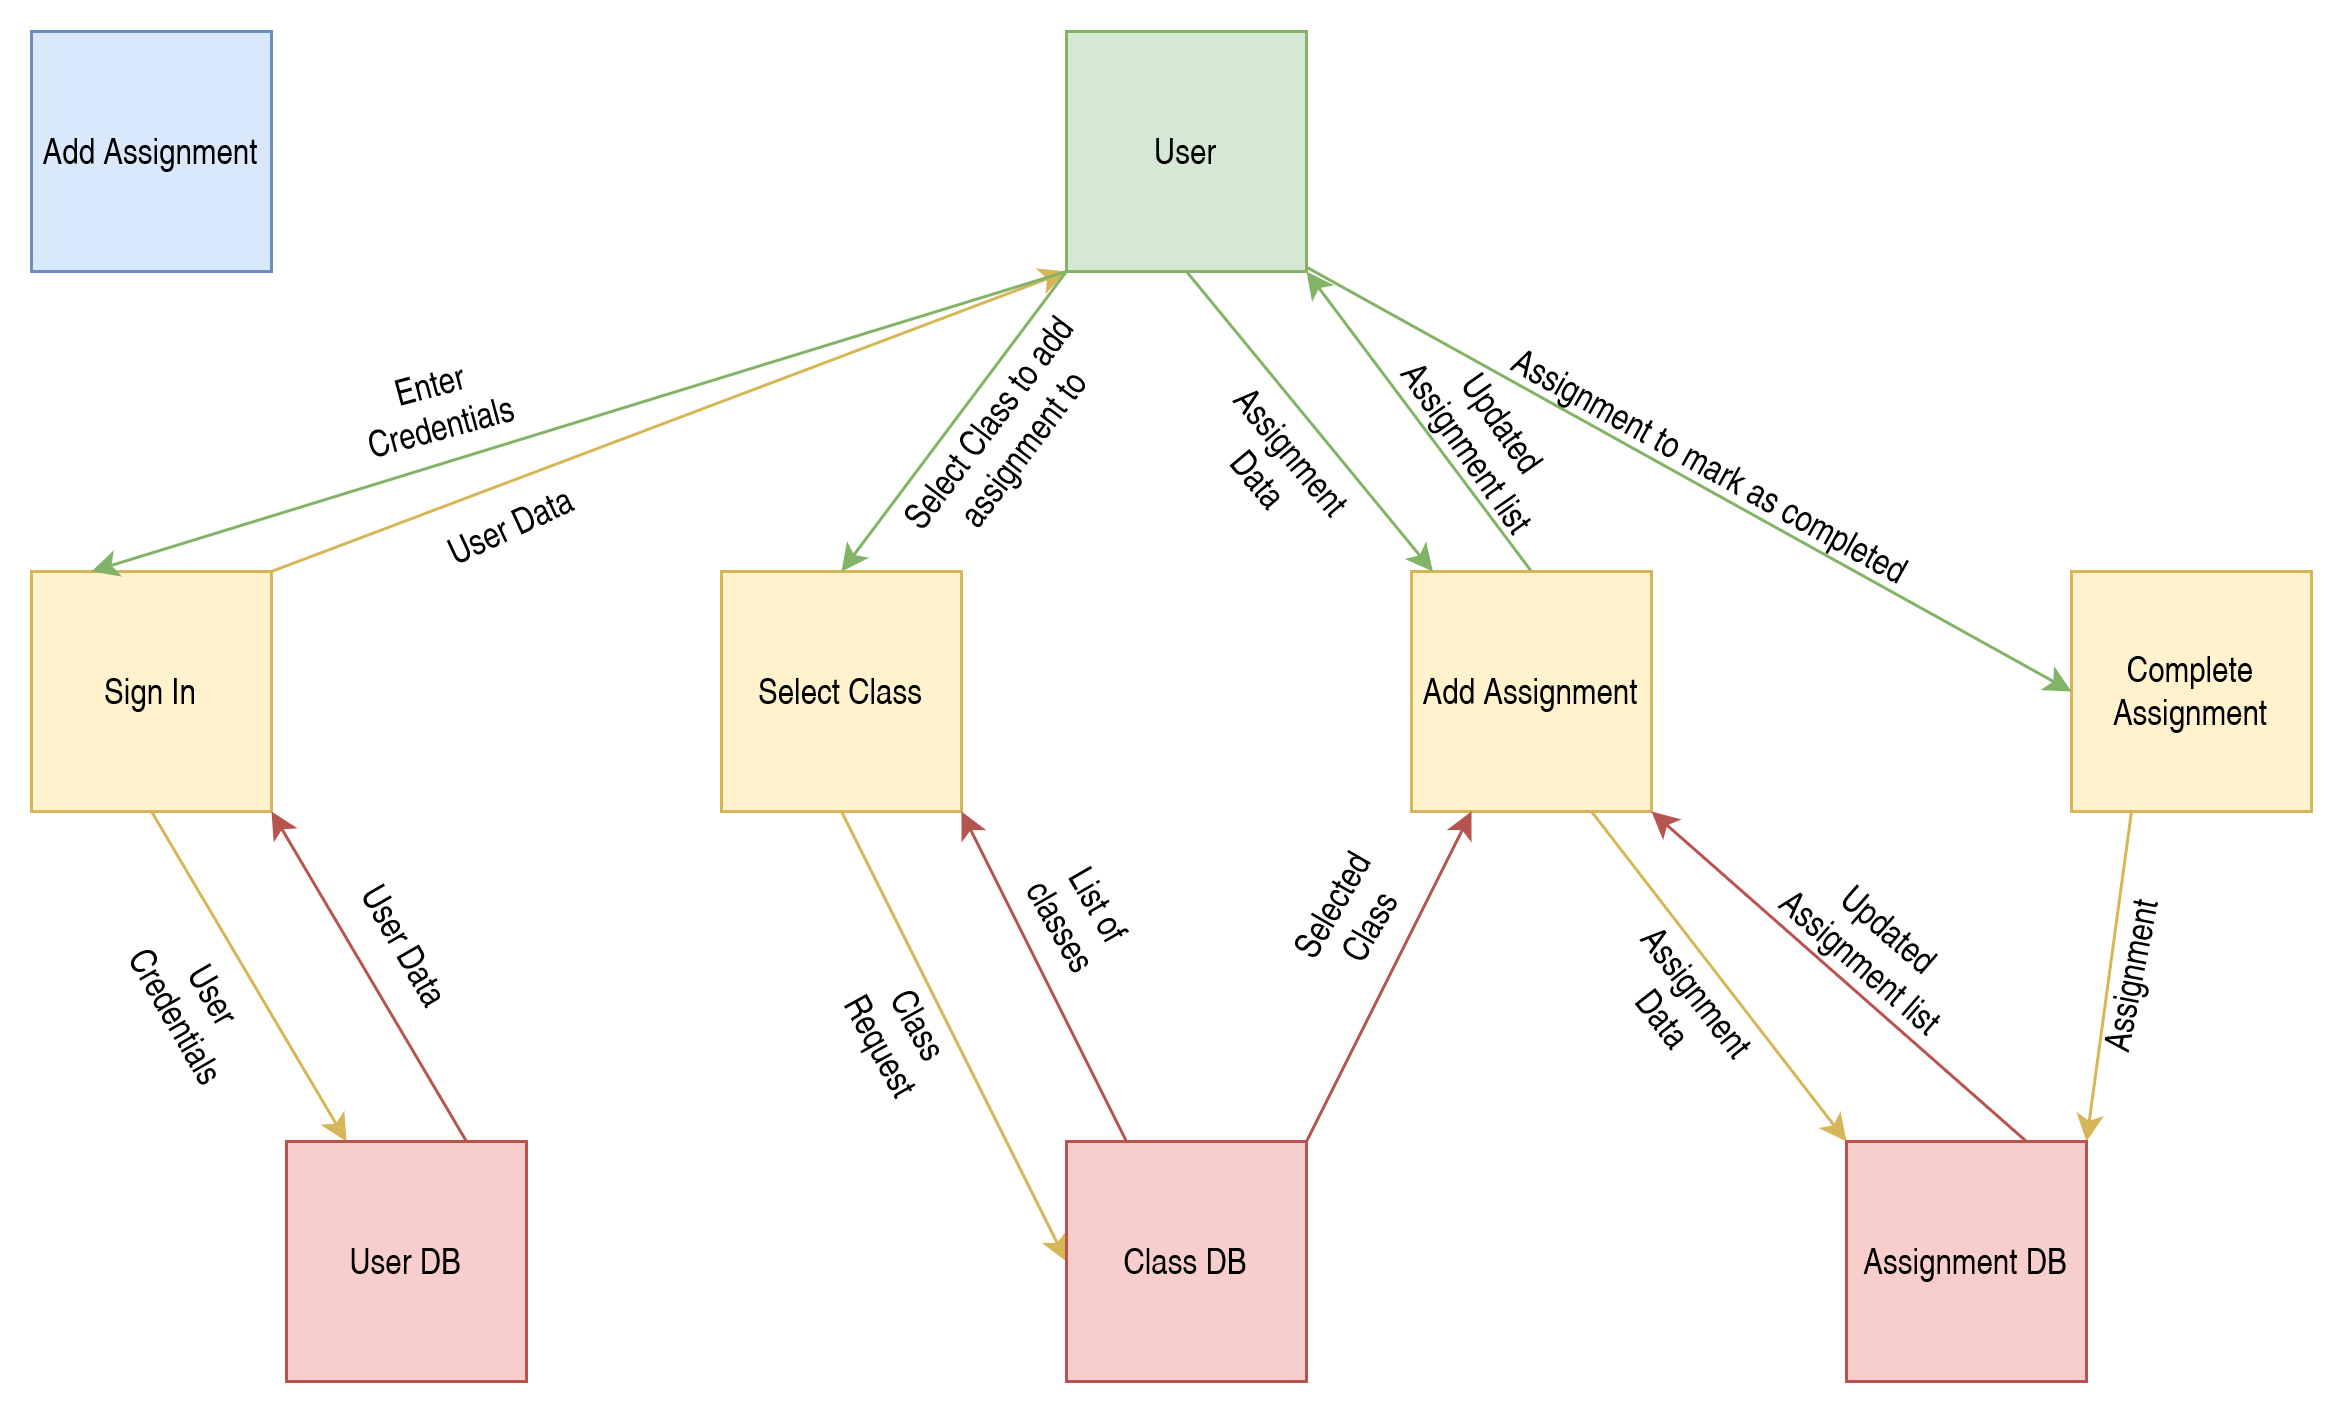

The diagram above was exported from draw.io. Its source (the exported page's mxGraphModel, read from the mxfile embedded in the PNG):
<mxGraphModel dx="1185" dy="620" grid="1" gridSize="10" guides="1" tooltips="1" connect="1" arrows="1" fold="1" page="1" pageScale="1" pageWidth="850" pageHeight="1100" math="0" shadow="0">
  <root>
    <mxCell id="0" />
    <mxCell id="1" parent="0" />
    <mxCell id="ZHnGSvoxbYMFOu9sk3ov-1" value="Add Assignment" style="whiteSpace=wrap;html=1;aspect=fixed;fillColor=#dae8fc;strokeColor=#6c8ebf;" vertex="1" parent="1">
      <mxGeometry x="40" y="80" width="80" height="80" as="geometry" />
    </mxCell>
    <mxCell id="ZHnGSvoxbYMFOu9sk3ov-10" style="rounded=0;orthogonalLoop=1;jettySize=auto;html=1;exitX=0.5;exitY=1;exitDx=0;exitDy=0;entryX=0.25;entryY=0;entryDx=0;entryDy=0;fillColor=#fff2cc;strokeColor=#d6b656;" edge="1" parent="1" source="ZHnGSvoxbYMFOu9sk3ov-2" target="ZHnGSvoxbYMFOu9sk3ov-6">
      <mxGeometry relative="1" as="geometry" />
    </mxCell>
    <mxCell id="ZHnGSvoxbYMFOu9sk3ov-16" style="edgeStyle=none;rounded=0;orthogonalLoop=1;jettySize=auto;html=1;exitX=1;exitY=0;exitDx=0;exitDy=0;entryX=0;entryY=1;entryDx=0;entryDy=0;fillColor=#fff2cc;strokeColor=#d6b656;" edge="1" parent="1" source="ZHnGSvoxbYMFOu9sk3ov-2" target="ZHnGSvoxbYMFOu9sk3ov-9">
      <mxGeometry relative="1" as="geometry">
        <mxPoint x="380" y="160" as="targetPoint" />
      </mxGeometry>
    </mxCell>
    <mxCell id="ZHnGSvoxbYMFOu9sk3ov-2" value="Sign In" style="whiteSpace=wrap;html=1;aspect=fixed;fillColor=#fff2cc;strokeColor=#d6b656;" vertex="1" parent="1">
      <mxGeometry x="40" y="260" width="80" height="80" as="geometry" />
    </mxCell>
    <mxCell id="ZHnGSvoxbYMFOu9sk3ov-17" style="edgeStyle=none;rounded=0;orthogonalLoop=1;jettySize=auto;html=1;exitX=0.5;exitY=1;exitDx=0;exitDy=0;entryX=0;entryY=0.5;entryDx=0;entryDy=0;fillColor=#fff2cc;strokeColor=#d6b656;" edge="1" parent="1" source="ZHnGSvoxbYMFOu9sk3ov-3" target="ZHnGSvoxbYMFOu9sk3ov-7">
      <mxGeometry relative="1" as="geometry" />
    </mxCell>
    <mxCell id="ZHnGSvoxbYMFOu9sk3ov-3" value="Select Class" style="whiteSpace=wrap;html=1;aspect=fixed;fillColor=#fff2cc;strokeColor=#d6b656;" vertex="1" parent="1">
      <mxGeometry x="270" y="260" width="80" height="80" as="geometry" />
    </mxCell>
    <mxCell id="ZHnGSvoxbYMFOu9sk3ov-20" style="edgeStyle=none;rounded=0;orthogonalLoop=1;jettySize=auto;html=1;exitX=0.75;exitY=1;exitDx=0;exitDy=0;entryX=0;entryY=0;entryDx=0;entryDy=0;fillColor=#fff2cc;strokeColor=#d6b656;" edge="1" parent="1" source="ZHnGSvoxbYMFOu9sk3ov-4" target="ZHnGSvoxbYMFOu9sk3ov-8">
      <mxGeometry relative="1" as="geometry" />
    </mxCell>
    <mxCell id="ZHnGSvoxbYMFOu9sk3ov-22" style="edgeStyle=none;rounded=0;orthogonalLoop=1;jettySize=auto;html=1;exitX=0.5;exitY=0;exitDx=0;exitDy=0;entryX=1;entryY=1;entryDx=0;entryDy=0;fillColor=#d5e8d4;strokeColor=#82b366;" edge="1" parent="1" source="ZHnGSvoxbYMFOu9sk3ov-4" target="ZHnGSvoxbYMFOu9sk3ov-9">
      <mxGeometry relative="1" as="geometry" />
    </mxCell>
    <mxCell id="ZHnGSvoxbYMFOu9sk3ov-4" value="Add Assignment" style="whiteSpace=wrap;html=1;aspect=fixed;fillColor=#fff2cc;strokeColor=#d6b656;" vertex="1" parent="1">
      <mxGeometry x="500" y="260" width="80" height="80" as="geometry" />
    </mxCell>
    <mxCell id="ZHnGSvoxbYMFOu9sk3ov-24" style="edgeStyle=none;rounded=0;orthogonalLoop=1;jettySize=auto;html=1;exitX=0.25;exitY=1;exitDx=0;exitDy=0;entryX=1;entryY=0;entryDx=0;entryDy=0;fillColor=#fff2cc;strokeColor=#d6b656;" edge="1" parent="1" source="ZHnGSvoxbYMFOu9sk3ov-5" target="ZHnGSvoxbYMFOu9sk3ov-8">
      <mxGeometry relative="1" as="geometry" />
    </mxCell>
    <mxCell id="ZHnGSvoxbYMFOu9sk3ov-5" value="Complete Assignment" style="whiteSpace=wrap;html=1;aspect=fixed;fillColor=#fff2cc;strokeColor=#d6b656;" vertex="1" parent="1">
      <mxGeometry x="720" y="260" width="80" height="80" as="geometry" />
    </mxCell>
    <mxCell id="ZHnGSvoxbYMFOu9sk3ov-15" style="edgeStyle=none;rounded=0;orthogonalLoop=1;jettySize=auto;html=1;exitX=0.75;exitY=0;exitDx=0;exitDy=0;entryX=1;entryY=1;entryDx=0;entryDy=0;fillColor=#f8cecc;strokeColor=#b85450;" edge="1" parent="1" source="ZHnGSvoxbYMFOu9sk3ov-6" target="ZHnGSvoxbYMFOu9sk3ov-2">
      <mxGeometry relative="1" as="geometry" />
    </mxCell>
    <mxCell id="ZHnGSvoxbYMFOu9sk3ov-6" value="User DB" style="whiteSpace=wrap;html=1;aspect=fixed;fillColor=#f8cecc;strokeColor=#b85450;" vertex="1" parent="1">
      <mxGeometry x="125" y="450" width="80" height="80" as="geometry" />
    </mxCell>
    <mxCell id="ZHnGSvoxbYMFOu9sk3ov-18" style="edgeStyle=none;rounded=0;orthogonalLoop=1;jettySize=auto;html=1;exitX=1;exitY=0;exitDx=0;exitDy=0;fillColor=#f8cecc;strokeColor=#b85450;" edge="1" parent="1" source="ZHnGSvoxbYMFOu9sk3ov-7" target="ZHnGSvoxbYMFOu9sk3ov-4">
      <mxGeometry relative="1" as="geometry" />
    </mxCell>
    <mxCell id="ZHnGSvoxbYMFOu9sk3ov-30" style="edgeStyle=none;rounded=0;orthogonalLoop=1;jettySize=auto;html=1;exitX=0.25;exitY=0;exitDx=0;exitDy=0;entryX=1;entryY=1;entryDx=0;entryDy=0;fillColor=#f8cecc;strokeColor=#b85450;" edge="1" parent="1" source="ZHnGSvoxbYMFOu9sk3ov-7" target="ZHnGSvoxbYMFOu9sk3ov-3">
      <mxGeometry relative="1" as="geometry" />
    </mxCell>
    <mxCell id="ZHnGSvoxbYMFOu9sk3ov-7" value="Class DB" style="whiteSpace=wrap;html=1;aspect=fixed;fillColor=#f8cecc;strokeColor=#b85450;" vertex="1" parent="1">
      <mxGeometry x="385" y="450" width="80" height="80" as="geometry" />
    </mxCell>
    <mxCell id="ZHnGSvoxbYMFOu9sk3ov-21" style="edgeStyle=none;rounded=0;orthogonalLoop=1;jettySize=auto;html=1;exitX=0.75;exitY=0;exitDx=0;exitDy=0;entryX=1;entryY=1;entryDx=0;entryDy=0;fillColor=#f8cecc;strokeColor=#b85450;" edge="1" parent="1" source="ZHnGSvoxbYMFOu9sk3ov-8" target="ZHnGSvoxbYMFOu9sk3ov-4">
      <mxGeometry relative="1" as="geometry" />
    </mxCell>
    <mxCell id="ZHnGSvoxbYMFOu9sk3ov-8" value="Assignment DB" style="whiteSpace=wrap;html=1;aspect=fixed;fillColor=#f8cecc;strokeColor=#b85450;" vertex="1" parent="1">
      <mxGeometry x="645" y="450" width="80" height="80" as="geometry" />
    </mxCell>
    <mxCell id="ZHnGSvoxbYMFOu9sk3ov-13" style="edgeStyle=none;rounded=0;orthogonalLoop=1;jettySize=auto;html=1;exitX=0;exitY=1;exitDx=0;exitDy=0;entryX=0.25;entryY=0;entryDx=0;entryDy=0;fillColor=#d5e8d4;strokeColor=#82b366;" edge="1" parent="1" source="ZHnGSvoxbYMFOu9sk3ov-9" target="ZHnGSvoxbYMFOu9sk3ov-2">
      <mxGeometry relative="1" as="geometry" />
    </mxCell>
    <mxCell id="ZHnGSvoxbYMFOu9sk3ov-14" style="edgeStyle=none;rounded=0;orthogonalLoop=1;jettySize=auto;html=1;exitX=0;exitY=1;exitDx=0;exitDy=0;entryX=0.5;entryY=0;entryDx=0;entryDy=0;fillColor=#d5e8d4;strokeColor=#82b366;" edge="1" parent="1" source="ZHnGSvoxbYMFOu9sk3ov-9" target="ZHnGSvoxbYMFOu9sk3ov-3">
      <mxGeometry relative="1" as="geometry" />
    </mxCell>
    <mxCell id="ZHnGSvoxbYMFOu9sk3ov-19" style="edgeStyle=none;rounded=0;orthogonalLoop=1;jettySize=auto;html=1;exitX=0.5;exitY=1;exitDx=0;exitDy=0;fillColor=#d5e8d4;strokeColor=#82b366;" edge="1" parent="1" source="ZHnGSvoxbYMFOu9sk3ov-9" target="ZHnGSvoxbYMFOu9sk3ov-4">
      <mxGeometry relative="1" as="geometry" />
    </mxCell>
    <mxCell id="ZHnGSvoxbYMFOu9sk3ov-23" style="edgeStyle=none;rounded=0;orthogonalLoop=1;jettySize=auto;html=1;entryX=0;entryY=0.5;entryDx=0;entryDy=0;fillColor=#d5e8d4;strokeColor=#82b366;exitX=0.988;exitY=0.975;exitDx=0;exitDy=0;exitPerimeter=0;" edge="1" parent="1" source="ZHnGSvoxbYMFOu9sk3ov-9" target="ZHnGSvoxbYMFOu9sk3ov-5">
      <mxGeometry relative="1" as="geometry">
        <mxPoint x="470" y="160" as="sourcePoint" />
      </mxGeometry>
    </mxCell>
    <mxCell id="ZHnGSvoxbYMFOu9sk3ov-9" value="User" style="whiteSpace=wrap;html=1;aspect=fixed;fillColor=#d5e8d4;strokeColor=#82b366;" vertex="1" parent="1">
      <mxGeometry x="385" y="80" width="80" height="80" as="geometry" />
    </mxCell>
    <mxCell id="ZHnGSvoxbYMFOu9sk3ov-26" value="Enter Credentials" style="text;html=1;strokeColor=none;fillColor=none;align=center;verticalAlign=middle;whiteSpace=wrap;rounded=0;rotation=-15;" vertex="1" parent="1">
      <mxGeometry x="145" y="190" width="60" height="30" as="geometry" />
    </mxCell>
    <mxCell id="ZHnGSvoxbYMFOu9sk3ov-27" value="User Credentials" style="text;html=1;strokeColor=none;fillColor=none;align=center;verticalAlign=middle;whiteSpace=wrap;rounded=0;rotation=60;" vertex="1" parent="1">
      <mxGeometry x="65" y="390" width="60" height="30" as="geometry" />
    </mxCell>
    <mxCell id="ZHnGSvoxbYMFOu9sk3ov-28" value="User Data" style="text;html=1;strokeColor=none;fillColor=none;align=center;verticalAlign=middle;whiteSpace=wrap;rounded=0;rotation=60;" vertex="1" parent="1">
      <mxGeometry x="135" y="370" width="60" height="30" as="geometry" />
    </mxCell>
    <mxCell id="ZHnGSvoxbYMFOu9sk3ov-29" value="User Data" style="text;html=1;strokeColor=none;fillColor=none;align=center;verticalAlign=middle;whiteSpace=wrap;rounded=0;rotation=-25;" vertex="1" parent="1">
      <mxGeometry x="170" y="230" width="60" height="30" as="geometry" />
    </mxCell>
    <mxCell id="ZHnGSvoxbYMFOu9sk3ov-31" value="List of classes" style="text;html=1;strokeColor=none;fillColor=none;align=center;verticalAlign=middle;whiteSpace=wrap;rounded=0;rotation=60;" vertex="1" parent="1">
      <mxGeometry x="360" y="360" width="60" height="30" as="geometry" />
    </mxCell>
    <mxCell id="ZHnGSvoxbYMFOu9sk3ov-32" value="Selected Class" style="text;html=1;strokeColor=none;fillColor=none;align=center;verticalAlign=middle;whiteSpace=wrap;rounded=0;rotation=-60;" vertex="1" parent="1">
      <mxGeometry x="450" y="360" width="60" height="30" as="geometry" />
    </mxCell>
    <mxCell id="ZHnGSvoxbYMFOu9sk3ov-34" value="Select Class to add assignment to" style="text;html=1;strokeColor=none;fillColor=none;align=center;verticalAlign=middle;whiteSpace=wrap;rounded=0;rotation=-53;" vertex="1" parent="1">
      <mxGeometry x="320" y="200" width="90" height="30" as="geometry" />
    </mxCell>
    <mxCell id="ZHnGSvoxbYMFOu9sk3ov-35" value="Class Request" style="text;html=1;strokeColor=none;fillColor=none;align=center;verticalAlign=middle;whiteSpace=wrap;rounded=0;rotation=61;" vertex="1" parent="1">
      <mxGeometry x="300" y="400" width="60" height="30" as="geometry" />
    </mxCell>
    <mxCell id="ZHnGSvoxbYMFOu9sk3ov-36" value="Assignment Data" style="text;html=1;strokeColor=none;fillColor=none;align=center;verticalAlign=middle;whiteSpace=wrap;rounded=0;rotation=50;" vertex="1" parent="1">
      <mxGeometry x="425" y="210" width="60" height="30" as="geometry" />
    </mxCell>
    <mxCell id="ZHnGSvoxbYMFOu9sk3ov-37" value="Updated Assignment list" style="text;html=1;strokeColor=none;fillColor=none;align=center;verticalAlign=middle;whiteSpace=wrap;rounded=0;rotation=55;" vertex="1" parent="1">
      <mxGeometry x="480" y="200" width="90" height="30" as="geometry" />
    </mxCell>
    <mxCell id="ZHnGSvoxbYMFOu9sk3ov-38" value="Assignment Data" style="text;html=1;strokeColor=none;fillColor=none;align=center;verticalAlign=middle;whiteSpace=wrap;rounded=0;rotation=52;" vertex="1" parent="1">
      <mxGeometry x="560" y="390" width="60" height="30" as="geometry" />
    </mxCell>
    <mxCell id="ZHnGSvoxbYMFOu9sk3ov-39" value="Updated Assignment list" style="text;html=1;strokeColor=none;fillColor=none;align=center;verticalAlign=middle;whiteSpace=wrap;rounded=0;rotation=41;" vertex="1" parent="1">
      <mxGeometry x="610" y="370" width="90" height="30" as="geometry" />
    </mxCell>
    <mxCell id="ZHnGSvoxbYMFOu9sk3ov-40" value="Assignment to mark as completed" style="text;html=1;strokeColor=none;fillColor=none;align=center;verticalAlign=middle;whiteSpace=wrap;rounded=0;rotation=29;" vertex="1" parent="1">
      <mxGeometry x="510" y="210" width="180" height="30" as="geometry" />
    </mxCell>
    <mxCell id="ZHnGSvoxbYMFOu9sk3ov-41" value="Assignment" style="text;html=1;strokeColor=none;fillColor=none;align=center;verticalAlign=middle;whiteSpace=wrap;rounded=0;rotation=-79;" vertex="1" parent="1">
      <mxGeometry x="710" y="380" width="60" height="30" as="geometry" />
    </mxCell>
  </root>
</mxGraphModel>